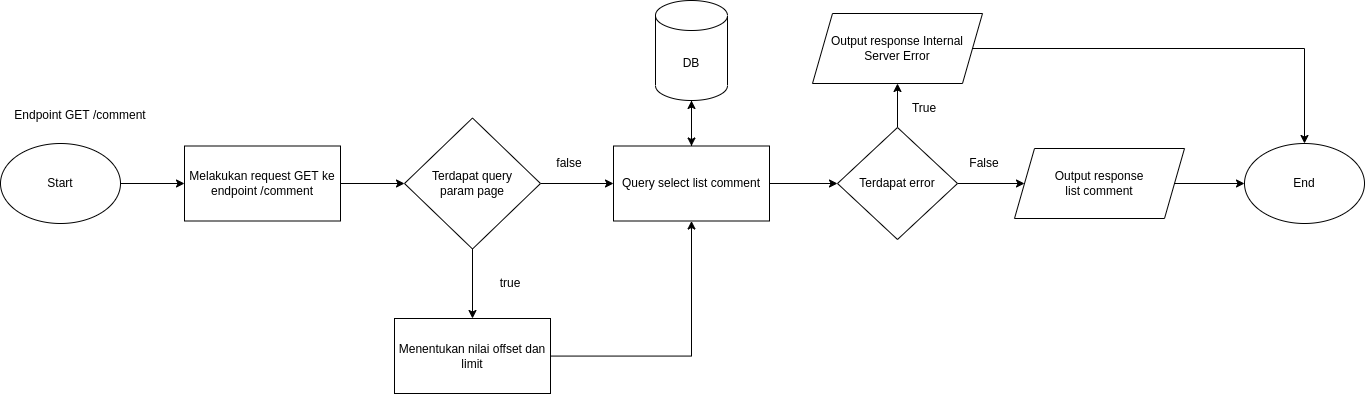

The diagram above was exported from draw.io. Its source (the exported page's mxGraphModel, read from the mxfile embedded in the PNG):
<mxGraphModel dx="1583" dy="656" grid="1" gridSize="10" guides="1" tooltips="1" connect="1" arrows="1" fold="1" page="1" pageScale="1" pageWidth="827" pageHeight="1169" math="0" shadow="0">
  <root>
    <mxCell id="0" />
    <mxCell id="1" parent="0" />
    <mxCell id="tI6alnKEP4bBMhDFrzwk-21" style="edgeStyle=orthogonalEdgeStyle;rounded=0;orthogonalLoop=1;jettySize=auto;html=1;" edge="1" parent="1" source="tI6alnKEP4bBMhDFrzwk-22" target="tI6alnKEP4bBMhDFrzwk-25">
      <mxGeometry relative="1" as="geometry" />
    </mxCell>
    <mxCell id="tI6alnKEP4bBMhDFrzwk-22" value="Start" style="ellipse;whiteSpace=wrap;html=1;" vertex="1" parent="1">
      <mxGeometry x="30" y="173" width="120" height="80" as="geometry" />
    </mxCell>
    <mxCell id="tI6alnKEP4bBMhDFrzwk-23" value="Endpoint GET /comment" style="text;html=1;strokeColor=none;fillColor=none;align=center;verticalAlign=middle;whiteSpace=wrap;rounded=0;" vertex="1" parent="1">
      <mxGeometry x="40" y="130" width="140" height="30" as="geometry" />
    </mxCell>
    <mxCell id="tI6alnKEP4bBMhDFrzwk-24" style="edgeStyle=orthogonalEdgeStyle;rounded=0;orthogonalLoop=1;jettySize=auto;html=1;" edge="1" parent="1" source="tI6alnKEP4bBMhDFrzwk-25" target="tI6alnKEP4bBMhDFrzwk-28">
      <mxGeometry relative="1" as="geometry" />
    </mxCell>
    <mxCell id="tI6alnKEP4bBMhDFrzwk-25" value="Melakukan request GET ke endpoint /comment" style="whiteSpace=wrap;html=1;" vertex="1" parent="1">
      <mxGeometry x="214" y="175.5" width="156" height="75" as="geometry" />
    </mxCell>
    <mxCell id="tI6alnKEP4bBMhDFrzwk-26" style="edgeStyle=orthogonalEdgeStyle;rounded=0;orthogonalLoop=1;jettySize=auto;html=1;" edge="1" parent="1" source="tI6alnKEP4bBMhDFrzwk-28" target="tI6alnKEP4bBMhDFrzwk-33">
      <mxGeometry relative="1" as="geometry" />
    </mxCell>
    <mxCell id="tI6alnKEP4bBMhDFrzwk-27" style="edgeStyle=orthogonalEdgeStyle;rounded=0;orthogonalLoop=1;jettySize=auto;html=1;" edge="1" parent="1" source="tI6alnKEP4bBMhDFrzwk-28" target="tI6alnKEP4bBMhDFrzwk-30">
      <mxGeometry relative="1" as="geometry" />
    </mxCell>
    <mxCell id="tI6alnKEP4bBMhDFrzwk-28" value="Terdapat query&lt;br&gt;param page" style="rhombus;whiteSpace=wrap;html=1;" vertex="1" parent="1">
      <mxGeometry x="434" y="147.5" width="136" height="131" as="geometry" />
    </mxCell>
    <mxCell id="tI6alnKEP4bBMhDFrzwk-29" style="edgeStyle=orthogonalEdgeStyle;rounded=0;orthogonalLoop=1;jettySize=auto;html=1;" edge="1" parent="1" source="tI6alnKEP4bBMhDFrzwk-30" target="tI6alnKEP4bBMhDFrzwk-33">
      <mxGeometry relative="1" as="geometry" />
    </mxCell>
    <mxCell id="tI6alnKEP4bBMhDFrzwk-30" value="Menentukan nilai offset dan limit" style="whiteSpace=wrap;html=1;" vertex="1" parent="1">
      <mxGeometry x="424" y="348" width="156" height="75" as="geometry" />
    </mxCell>
    <mxCell id="tI6alnKEP4bBMhDFrzwk-31" style="edgeStyle=orthogonalEdgeStyle;rounded=0;orthogonalLoop=1;jettySize=auto;html=1;" edge="1" parent="1" source="tI6alnKEP4bBMhDFrzwk-33" target="tI6alnKEP4bBMhDFrzwk-37">
      <mxGeometry relative="1" as="geometry" />
    </mxCell>
    <mxCell id="tI6alnKEP4bBMhDFrzwk-32" style="edgeStyle=orthogonalEdgeStyle;rounded=0;orthogonalLoop=1;jettySize=auto;html=1;" edge="1" parent="1" source="tI6alnKEP4bBMhDFrzwk-33" target="tI6alnKEP4bBMhDFrzwk-40">
      <mxGeometry relative="1" as="geometry">
        <mxPoint x="810" y="213.0588235294117" as="sourcePoint" />
      </mxGeometry>
    </mxCell>
    <mxCell id="tI6alnKEP4bBMhDFrzwk-33" value="Query select list comment" style="whiteSpace=wrap;html=1;" vertex="1" parent="1">
      <mxGeometry x="643" y="175.5" width="156" height="75" as="geometry" />
    </mxCell>
    <mxCell id="tI6alnKEP4bBMhDFrzwk-34" value="false" style="text;html=1;strokeColor=none;fillColor=none;align=center;verticalAlign=middle;whiteSpace=wrap;rounded=0;" vertex="1" parent="1">
      <mxGeometry x="569" y="178" width="60" height="30" as="geometry" />
    </mxCell>
    <mxCell id="tI6alnKEP4bBMhDFrzwk-35" value="true" style="text;html=1;strokeColor=none;fillColor=none;align=center;verticalAlign=middle;whiteSpace=wrap;rounded=0;" vertex="1" parent="1">
      <mxGeometry x="510" y="298" width="60" height="30" as="geometry" />
    </mxCell>
    <mxCell id="tI6alnKEP4bBMhDFrzwk-36" style="edgeStyle=orthogonalEdgeStyle;rounded=0;orthogonalLoop=1;jettySize=auto;html=1;" edge="1" parent="1" source="tI6alnKEP4bBMhDFrzwk-37" target="tI6alnKEP4bBMhDFrzwk-33">
      <mxGeometry relative="1" as="geometry" />
    </mxCell>
    <mxCell id="tI6alnKEP4bBMhDFrzwk-37" value="DB" style="shape=cylinder3;whiteSpace=wrap;html=1;boundedLbl=1;backgroundOutline=1;size=15;" vertex="1" parent="1">
      <mxGeometry x="685" y="30" width="72" height="100" as="geometry" />
    </mxCell>
    <mxCell id="tI6alnKEP4bBMhDFrzwk-38" style="edgeStyle=orthogonalEdgeStyle;rounded=0;orthogonalLoop=1;jettySize=auto;html=1;" edge="1" parent="1" source="tI6alnKEP4bBMhDFrzwk-40" target="tI6alnKEP4bBMhDFrzwk-42">
      <mxGeometry relative="1" as="geometry" />
    </mxCell>
    <mxCell id="tI6alnKEP4bBMhDFrzwk-39" style="edgeStyle=orthogonalEdgeStyle;rounded=0;orthogonalLoop=1;jettySize=auto;html=1;" edge="1" parent="1" source="tI6alnKEP4bBMhDFrzwk-40" target="tI6alnKEP4bBMhDFrzwk-44">
      <mxGeometry relative="1" as="geometry" />
    </mxCell>
    <mxCell id="tI6alnKEP4bBMhDFrzwk-40" value="Terdapat error" style="rhombus;whiteSpace=wrap;html=1;" vertex="1" parent="1">
      <mxGeometry x="867" y="157" width="120" height="112" as="geometry" />
    </mxCell>
    <mxCell id="tI6alnKEP4bBMhDFrzwk-41" style="edgeStyle=orthogonalEdgeStyle;rounded=0;orthogonalLoop=1;jettySize=auto;html=1;" edge="1" parent="1" source="tI6alnKEP4bBMhDFrzwk-42" target="tI6alnKEP4bBMhDFrzwk-47">
      <mxGeometry relative="1" as="geometry" />
    </mxCell>
    <mxCell id="tI6alnKEP4bBMhDFrzwk-42" value="Output response Internal Server Error" style="shape=parallelogram;perimeter=parallelogramPerimeter;whiteSpace=wrap;html=1;fixedSize=1;" vertex="1" parent="1">
      <mxGeometry x="842" y="43" width="170" height="70" as="geometry" />
    </mxCell>
    <mxCell id="tI6alnKEP4bBMhDFrzwk-43" style="edgeStyle=orthogonalEdgeStyle;rounded=0;orthogonalLoop=1;jettySize=auto;html=1;" edge="1" parent="1" source="tI6alnKEP4bBMhDFrzwk-44" target="tI6alnKEP4bBMhDFrzwk-47">
      <mxGeometry relative="1" as="geometry" />
    </mxCell>
    <mxCell id="tI6alnKEP4bBMhDFrzwk-44" value="Output response&lt;br&gt;list comment" style="shape=parallelogram;perimeter=parallelogramPerimeter;whiteSpace=wrap;html=1;fixedSize=1;" vertex="1" parent="1">
      <mxGeometry x="1044" y="178" width="170" height="70" as="geometry" />
    </mxCell>
    <mxCell id="tI6alnKEP4bBMhDFrzwk-45" value="True" style="text;html=1;strokeColor=none;fillColor=none;align=center;verticalAlign=middle;whiteSpace=wrap;rounded=0;" vertex="1" parent="1">
      <mxGeometry x="924" y="123" width="60" height="30" as="geometry" />
    </mxCell>
    <mxCell id="tI6alnKEP4bBMhDFrzwk-46" value="False" style="text;html=1;strokeColor=none;fillColor=none;align=center;verticalAlign=middle;whiteSpace=wrap;rounded=0;" vertex="1" parent="1">
      <mxGeometry x="984" y="178" width="60" height="30" as="geometry" />
    </mxCell>
    <mxCell id="tI6alnKEP4bBMhDFrzwk-47" value="End" style="ellipse;whiteSpace=wrap;html=1;" vertex="1" parent="1">
      <mxGeometry x="1274" y="173" width="120" height="80" as="geometry" />
    </mxCell>
  </root>
</mxGraphModel>